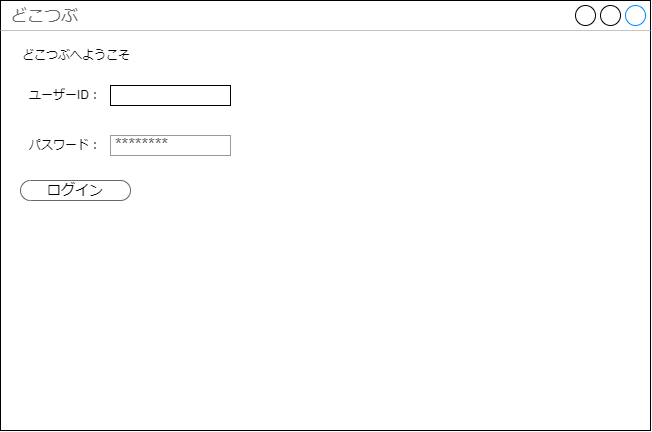

The diagram above was exported from draw.io. Its source (the exported page's mxGraphModel, read from the mxfile embedded in the PNG):
<mxGraphModel dx="989" dy="566" grid="1" gridSize="10" guides="1" tooltips="1" connect="1" arrows="1" fold="1" page="1" pageScale="1" pageWidth="827" pageHeight="1169" math="0" shadow="0">
  <root>
    <mxCell id="0" />
    <mxCell id="1" parent="0" />
    <mxCell id="613RqriR3Q2azFD74x4N-1" value="どこつぶ" style="strokeWidth=1;shadow=0;dashed=0;align=center;html=1;shape=mxgraph.mockup.containers.window;align=left;verticalAlign=top;spacingLeft=8;strokeColor2=#008cff;strokeColor3=#c4c4c4;fontColor=#666666;mainText=;fontSize=17;labelBackgroundColor=none;whiteSpace=wrap;" vertex="1" parent="1">
      <mxGeometry x="60" y="40" width="650" height="430" as="geometry" />
    </mxCell>
    <mxCell id="613RqriR3Q2azFD74x4N-3" value="どこつぶへようこそ" style="text;html=1;align=left;verticalAlign=middle;whiteSpace=wrap;rounded=0;" vertex="1" parent="1">
      <mxGeometry x="80" y="80" width="260" height="30" as="geometry" />
    </mxCell>
    <mxCell id="613RqriR3Q2azFD74x4N-7" value="" style="rounded=0;whiteSpace=wrap;html=1;" vertex="1" parent="1">
      <mxGeometry x="170" y="125" width="120" height="20" as="geometry" />
    </mxCell>
    <mxCell id="613RqriR3Q2azFD74x4N-8" value="ユーザーID：" style="text;html=1;align=center;verticalAlign=middle;whiteSpace=wrap;rounded=0;" vertex="1" parent="1">
      <mxGeometry x="80" y="120" width="90" height="30" as="geometry" />
    </mxCell>
    <mxCell id="613RqriR3Q2azFD74x4N-9" value="パスワード：" style="text;html=1;align=center;verticalAlign=middle;whiteSpace=wrap;rounded=0;" vertex="1" parent="1">
      <mxGeometry x="80" y="170" width="90" height="30" as="geometry" />
    </mxCell>
    <mxCell id="613RqriR3Q2azFD74x4N-10" value="********" style="strokeWidth=1;shadow=0;dashed=0;align=center;html=1;shape=mxgraph.mockup.forms.pwField;strokeColor=#999999;mainText=;align=left;fontColor=#666666;fontSize=17;spacingLeft=3;" vertex="1" parent="1">
      <mxGeometry x="170" y="175" width="120" height="20" as="geometry" />
    </mxCell>
    <mxCell id="613RqriR3Q2azFD74x4N-14" value="&lt;font color=&quot;#000000&quot; style=&quot;font-size: 14px;&quot;&gt;ログイン&lt;/font&gt;" style="strokeWidth=1;shadow=0;dashed=0;align=center;html=1;shape=mxgraph.mockup.buttons.button;strokeColor=#666666;fontColor=#ffffff;mainText=;buttonStyle=round;fontSize=14;fontStyle=0;fillColor=none;whiteSpace=wrap;" vertex="1" parent="1">
      <mxGeometry x="80" y="220" width="110" height="20" as="geometry" />
    </mxCell>
  </root>
</mxGraphModel>